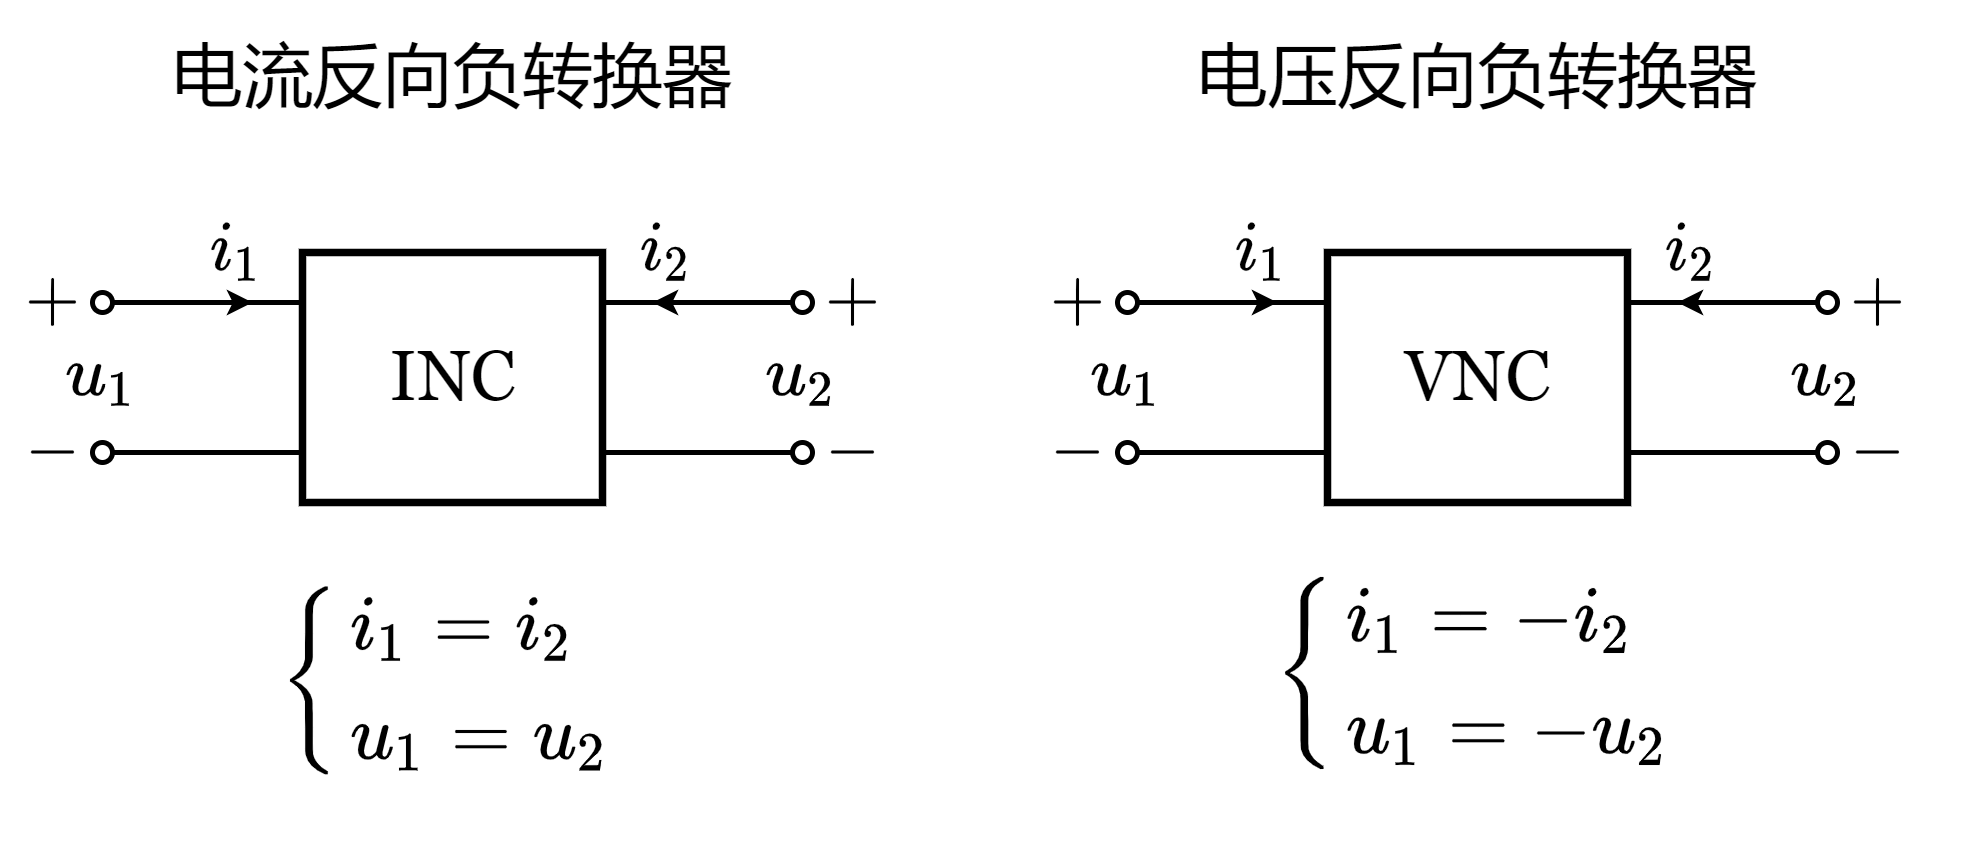

The diagram above was exported from draw.io. Its source (the exported page's mxGraphModel, read from the mxfile embedded in the PNG):
<mxGraphModel dx="273" dy="391" grid="1" gridSize="5" guides="1" tooltips="1" connect="1" arrows="1" fold="1" page="1" pageScale="1" pageWidth="827" pageHeight="1169" math="1" shadow="0">
  <root>
    <mxCell id="0" />
    <mxCell id="1" parent="0" />
    <mxCell id="Pf56XvXYfEgXcmLE3haT-1" value="" style="rounded=0;whiteSpace=wrap;html=1;strokeWidth=1.5;" vertex="1" parent="1">
      <mxGeometry x="360" y="200" width="60" height="50" as="geometry" />
    </mxCell>
    <mxCell id="Pf56XvXYfEgXcmLE3haT-2" value="" style="endArrow=none;html=1;rounded=0;startArrow=oval;startFill=0;startSize=4;endSize=4;" edge="1" parent="1">
      <mxGeometry width="50" height="50" relative="1" as="geometry">
        <mxPoint x="320" y="210" as="sourcePoint" />
        <mxPoint x="360" y="210" as="targetPoint" />
      </mxGeometry>
    </mxCell>
    <mxCell id="Pf56XvXYfEgXcmLE3haT-3" value="" style="endArrow=none;html=1;rounded=0;startArrow=oval;startFill=0;startSize=4;endSize=4;" edge="1" parent="1">
      <mxGeometry width="50" height="50" relative="1" as="geometry">
        <mxPoint x="320" y="240" as="sourcePoint" />
        <mxPoint x="360" y="240" as="targetPoint" />
      </mxGeometry>
    </mxCell>
    <mxCell id="Pf56XvXYfEgXcmLE3haT-4" value="" style="endArrow=oval;html=1;rounded=0;endFill=0;startSize=4;endSize=4;" edge="1" parent="1">
      <mxGeometry width="50" height="50" relative="1" as="geometry">
        <mxPoint x="420" y="210" as="sourcePoint" />
        <mxPoint x="460" y="210" as="targetPoint" />
      </mxGeometry>
    </mxCell>
    <mxCell id="Pf56XvXYfEgXcmLE3haT-5" value="" style="endArrow=oval;html=1;rounded=0;endFill=0;startSize=4;endSize=4;" edge="1" parent="1">
      <mxGeometry width="50" height="50" relative="1" as="geometry">
        <mxPoint x="420" y="240" as="sourcePoint" />
        <mxPoint x="460" y="240" as="targetPoint" />
      </mxGeometry>
    </mxCell>
    <mxCell id="Pf56XvXYfEgXcmLE3haT-6" value="" style="endArrow=classic;html=1;rounded=0;startSize=2;endSize=2;" edge="1" parent="1">
      <mxGeometry width="50" height="50" relative="1" as="geometry">
        <mxPoint x="330" y="210" as="sourcePoint" />
        <mxPoint x="350" y="210" as="targetPoint" />
      </mxGeometry>
    </mxCell>
    <mxCell id="Pf56XvXYfEgXcmLE3haT-7" value="" style="endArrow=classic;html=1;rounded=0;startSize=2;endSize=2;" edge="1" parent="1">
      <mxGeometry width="50" height="50" relative="1" as="geometry">
        <mxPoint x="450" y="210" as="sourcePoint" />
        <mxPoint x="430" y="210" as="targetPoint" />
      </mxGeometry>
    </mxCell>
    <mxCell id="Pf56XvXYfEgXcmLE3haT-8" value="$$i_1$$" style="text;html=1;resizable=1;autosize=1;align=center;verticalAlign=middle;points=[];fillColor=none;strokeColor=none;rounded=0;movable=1;rotatable=1;deletable=1;editable=1;connectable=1;" vertex="1" parent="1">
      <mxGeometry x="337" y="190" width="20" height="20" as="geometry" />
    </mxCell>
    <mxCell id="Pf56XvXYfEgXcmLE3haT-9" value="$$i_2$$" style="text;html=1;resizable=1;autosize=1;align=center;verticalAlign=middle;points=[];fillColor=none;strokeColor=none;rounded=0;movable=1;rotatable=1;deletable=1;editable=1;connectable=1;" vertex="1" parent="1">
      <mxGeometry x="403" y="190" width="60" height="20" as="geometry" />
    </mxCell>
    <mxCell id="Pf56XvXYfEgXcmLE3haT-10" value="$$+$$" style="text;html=1;resizable=1;autosize=1;align=center;verticalAlign=middle;points=[];fillColor=none;strokeColor=none;rounded=0;movable=1;rotatable=1;deletable=1;editable=1;connectable=1;" vertex="1" parent="1">
      <mxGeometry x="300" y="200" width="20" height="20" as="geometry" />
    </mxCell>
    <mxCell id="Pf56XvXYfEgXcmLE3haT-11" value="$$-$$" style="text;html=1;resizable=1;autosize=1;align=center;verticalAlign=middle;points=[];fillColor=none;strokeColor=none;rounded=0;movable=1;rotatable=1;deletable=1;editable=1;connectable=1;" vertex="1" parent="1">
      <mxGeometry x="302.5" y="230" width="15" height="20" as="geometry" />
    </mxCell>
    <mxCell id="Pf56XvXYfEgXcmLE3haT-12" value="$$+$$" style="text;html=1;resizable=1;autosize=1;align=center;verticalAlign=middle;points=[];fillColor=none;strokeColor=none;rounded=0;movable=1;rotatable=1;deletable=1;editable=1;connectable=1;" vertex="1" parent="1">
      <mxGeometry x="460" y="200" width="20" height="20" as="geometry" />
    </mxCell>
    <mxCell id="Pf56XvXYfEgXcmLE3haT-13" value="$$-$$" style="text;html=1;resizable=1;autosize=1;align=center;verticalAlign=middle;points=[];fillColor=none;strokeColor=none;rounded=0;movable=1;rotatable=1;deletable=1;editable=1;connectable=1;" vertex="1" parent="1">
      <mxGeometry x="462.5" y="230" width="15" height="20" as="geometry" />
    </mxCell>
    <mxCell id="Pf56XvXYfEgXcmLE3haT-14" value="$$u_1$$" style="text;html=1;resizable=1;autosize=1;align=center;verticalAlign=middle;points=[];fillColor=none;strokeColor=none;rounded=0;movable=1;rotatable=1;deletable=1;editable=1;connectable=1;" vertex="1" parent="1">
      <mxGeometry x="310" y="215" width="20" height="20" as="geometry" />
    </mxCell>
    <mxCell id="Pf56XvXYfEgXcmLE3haT-15" value="$$u_2$$" style="text;html=1;resizable=1;autosize=1;align=center;verticalAlign=middle;points=[];fillColor=none;strokeColor=none;rounded=0;movable=1;rotatable=1;deletable=1;editable=1;connectable=1;" vertex="1" parent="1">
      <mxGeometry x="430" y="215" width="60" height="20" as="geometry" />
    </mxCell>
    <mxCell id="Pf56XvXYfEgXcmLE3haT-16" value="&lt;font face=&quot;Georgia&quot; style=&quot;font-size: 14px;&quot;&gt;INC&lt;/font&gt;" style="text;html=1;resizable=0;autosize=1;align=center;verticalAlign=middle;points=[];fillColor=none;strokeColor=none;rounded=0;fontSize=14;" vertex="1" parent="1">
      <mxGeometry x="370" y="215" width="40" height="20" as="geometry" />
    </mxCell>
    <mxCell id="Pf56XvXYfEgXcmLE3haT-17" value="$$&lt;br&gt;\left\{&lt;br&gt;\begin{array}{l}&lt;br&gt;i_1=i_2\\&lt;br&gt;u_1=u_2&lt;br&gt;\end{array}&lt;br&gt;\right.&lt;br&gt;$$" style="text;html=1;resizable=1;autosize=1;align=center;verticalAlign=middle;points=[];fillColor=none;strokeColor=none;rounded=0;fontFamily=Georgia;fontSize=14;movable=1;rotatable=1;deletable=1;editable=1;connectable=1;" vertex="1" parent="1">
      <mxGeometry x="350" y="260" width="80" height="50" as="geometry" />
    </mxCell>
    <mxCell id="Pf56XvXYfEgXcmLE3haT-18" value="&lt;font face=&quot;Microsoft Yahei&quot;&gt;电流反向负转换器&lt;/font&gt;" style="text;whiteSpace=wrap;html=1;fontSize=14;fontFamily=Georgia;align=center;" vertex="1" parent="1">
      <mxGeometry x="326.5" y="150" width="127" height="30" as="geometry" />
    </mxCell>
    <mxCell id="Pf56XvXYfEgXcmLE3haT-19" value="" style="rounded=0;whiteSpace=wrap;html=1;strokeWidth=1.5;" vertex="1" parent="1">
      <mxGeometry x="565" y="200" width="60" height="50" as="geometry" />
    </mxCell>
    <mxCell id="Pf56XvXYfEgXcmLE3haT-20" value="" style="endArrow=none;html=1;rounded=0;startArrow=oval;startFill=0;startSize=4;endSize=4;" edge="1" parent="1">
      <mxGeometry width="50" height="50" relative="1" as="geometry">
        <mxPoint x="525" y="210" as="sourcePoint" />
        <mxPoint x="565" y="210" as="targetPoint" />
      </mxGeometry>
    </mxCell>
    <mxCell id="Pf56XvXYfEgXcmLE3haT-21" value="" style="endArrow=none;html=1;rounded=0;startArrow=oval;startFill=0;startSize=4;endSize=4;" edge="1" parent="1">
      <mxGeometry width="50" height="50" relative="1" as="geometry">
        <mxPoint x="525" y="239.9999999999999" as="sourcePoint" />
        <mxPoint x="565" y="239.9999999999999" as="targetPoint" />
      </mxGeometry>
    </mxCell>
    <mxCell id="Pf56XvXYfEgXcmLE3haT-22" value="" style="endArrow=oval;html=1;rounded=0;endFill=0;startSize=4;endSize=4;" edge="1" parent="1">
      <mxGeometry width="50" height="50" relative="1" as="geometry">
        <mxPoint x="625" y="210" as="sourcePoint" />
        <mxPoint x="665" y="210" as="targetPoint" />
      </mxGeometry>
    </mxCell>
    <mxCell id="Pf56XvXYfEgXcmLE3haT-23" value="" style="endArrow=oval;html=1;rounded=0;endFill=0;startSize=4;endSize=4;" edge="1" parent="1">
      <mxGeometry width="50" height="50" relative="1" as="geometry">
        <mxPoint x="625" y="239.9999999999999" as="sourcePoint" />
        <mxPoint x="665" y="239.9999999999999" as="targetPoint" />
      </mxGeometry>
    </mxCell>
    <mxCell id="Pf56XvXYfEgXcmLE3haT-24" value="" style="endArrow=classic;html=1;rounded=0;startSize=2;endSize=2;" edge="1" parent="1">
      <mxGeometry width="50" height="50" relative="1" as="geometry">
        <mxPoint x="535" y="210" as="sourcePoint" />
        <mxPoint x="555" y="210" as="targetPoint" />
      </mxGeometry>
    </mxCell>
    <mxCell id="Pf56XvXYfEgXcmLE3haT-25" value="" style="endArrow=classic;html=1;rounded=0;startSize=2;endSize=2;" edge="1" parent="1">
      <mxGeometry width="50" height="50" relative="1" as="geometry">
        <mxPoint x="655" y="210" as="sourcePoint" />
        <mxPoint x="635" y="210" as="targetPoint" />
      </mxGeometry>
    </mxCell>
    <mxCell id="Pf56XvXYfEgXcmLE3haT-26" value="$$i_1$$" style="text;html=1;resizable=1;autosize=1;align=center;verticalAlign=middle;points=[];fillColor=none;strokeColor=none;rounded=0;movable=1;rotatable=1;deletable=1;editable=1;connectable=1;" vertex="1" parent="1">
      <mxGeometry x="542" y="190" width="20" height="20" as="geometry" />
    </mxCell>
    <mxCell id="Pf56XvXYfEgXcmLE3haT-27" value="$$i_2$$" style="text;html=1;resizable=1;autosize=1;align=center;verticalAlign=middle;points=[];fillColor=none;strokeColor=none;rounded=0;movable=1;rotatable=1;deletable=1;editable=1;connectable=1;" vertex="1" parent="1">
      <mxGeometry x="608" y="190" width="60" height="20" as="geometry" />
    </mxCell>
    <mxCell id="Pf56XvXYfEgXcmLE3haT-28" value="$$+$$" style="text;html=1;resizable=1;autosize=1;align=center;verticalAlign=middle;points=[];fillColor=none;strokeColor=none;rounded=0;movable=1;rotatable=1;deletable=1;editable=1;connectable=1;" vertex="1" parent="1">
      <mxGeometry x="505" y="200" width="20" height="20" as="geometry" />
    </mxCell>
    <mxCell id="Pf56XvXYfEgXcmLE3haT-29" value="$$-$$" style="text;html=1;resizable=1;autosize=1;align=center;verticalAlign=middle;points=[];fillColor=none;strokeColor=none;rounded=0;movable=1;rotatable=1;deletable=1;editable=1;connectable=1;" vertex="1" parent="1">
      <mxGeometry x="507.5" y="230" width="15" height="20" as="geometry" />
    </mxCell>
    <mxCell id="Pf56XvXYfEgXcmLE3haT-30" value="$$+$$" style="text;html=1;resizable=1;autosize=1;align=center;verticalAlign=middle;points=[];fillColor=none;strokeColor=none;rounded=0;movable=1;rotatable=1;deletable=1;editable=1;connectable=1;" vertex="1" parent="1">
      <mxGeometry x="665" y="200" width="20" height="20" as="geometry" />
    </mxCell>
    <mxCell id="Pf56XvXYfEgXcmLE3haT-31" value="$$-$$" style="text;html=1;resizable=1;autosize=1;align=center;verticalAlign=middle;points=[];fillColor=none;strokeColor=none;rounded=0;movable=1;rotatable=1;deletable=1;editable=1;connectable=1;" vertex="1" parent="1">
      <mxGeometry x="667.5" y="230" width="15" height="20" as="geometry" />
    </mxCell>
    <mxCell id="Pf56XvXYfEgXcmLE3haT-32" value="$$u_1$$" style="text;html=1;resizable=1;autosize=1;align=center;verticalAlign=middle;points=[];fillColor=none;strokeColor=none;rounded=0;movable=1;rotatable=1;deletable=1;editable=1;connectable=1;" vertex="1" parent="1">
      <mxGeometry x="515" y="215" width="20" height="20" as="geometry" />
    </mxCell>
    <mxCell id="Pf56XvXYfEgXcmLE3haT-33" value="$$u_2$$" style="text;html=1;resizable=1;autosize=1;align=center;verticalAlign=middle;points=[];fillColor=none;strokeColor=none;rounded=0;movable=1;rotatable=1;deletable=1;editable=1;connectable=1;" vertex="1" parent="1">
      <mxGeometry x="635" y="215" width="60" height="20" as="geometry" />
    </mxCell>
    <mxCell id="Pf56XvXYfEgXcmLE3haT-34" value="&lt;font face=&quot;Georgia&quot; style=&quot;font-size: 14px&quot;&gt;VNC&lt;/font&gt;" style="text;html=1;resizable=0;autosize=1;align=center;verticalAlign=middle;points=[];fillColor=none;strokeColor=none;rounded=0;fontSize=14;" vertex="1" parent="1">
      <mxGeometry x="575" y="212.5" width="40" height="25" as="geometry" />
    </mxCell>
    <mxCell id="Pf56XvXYfEgXcmLE3haT-35" value="$$&lt;br&gt;\left\{&lt;br&gt;\begin{array}{l}&lt;br&gt;i_1=-i_2\\&lt;br&gt;u_1=-u_2&lt;br&gt;\end{array}&lt;br&gt;\right.&lt;br&gt;$$" style="text;html=1;resizable=1;autosize=1;align=center;verticalAlign=middle;points=[];fillColor=none;strokeColor=none;rounded=0;fontFamily=Georgia;fontSize=14;movable=1;rotatable=1;deletable=1;editable=1;connectable=1;" vertex="1" parent="1">
      <mxGeometry x="554" y="260" width="82" height="47" as="geometry" />
    </mxCell>
    <mxCell id="Pf56XvXYfEgXcmLE3haT-36" value="&lt;font face=&quot;Microsoft Yahei&quot;&gt;电压反向负转换器&lt;/font&gt;" style="text;whiteSpace=wrap;html=1;fontSize=14;fontFamily=Georgia;align=center;" vertex="1" parent="1">
      <mxGeometry x="531.5" y="150" width="127" height="30" as="geometry" />
    </mxCell>
  </root>
</mxGraphModel>